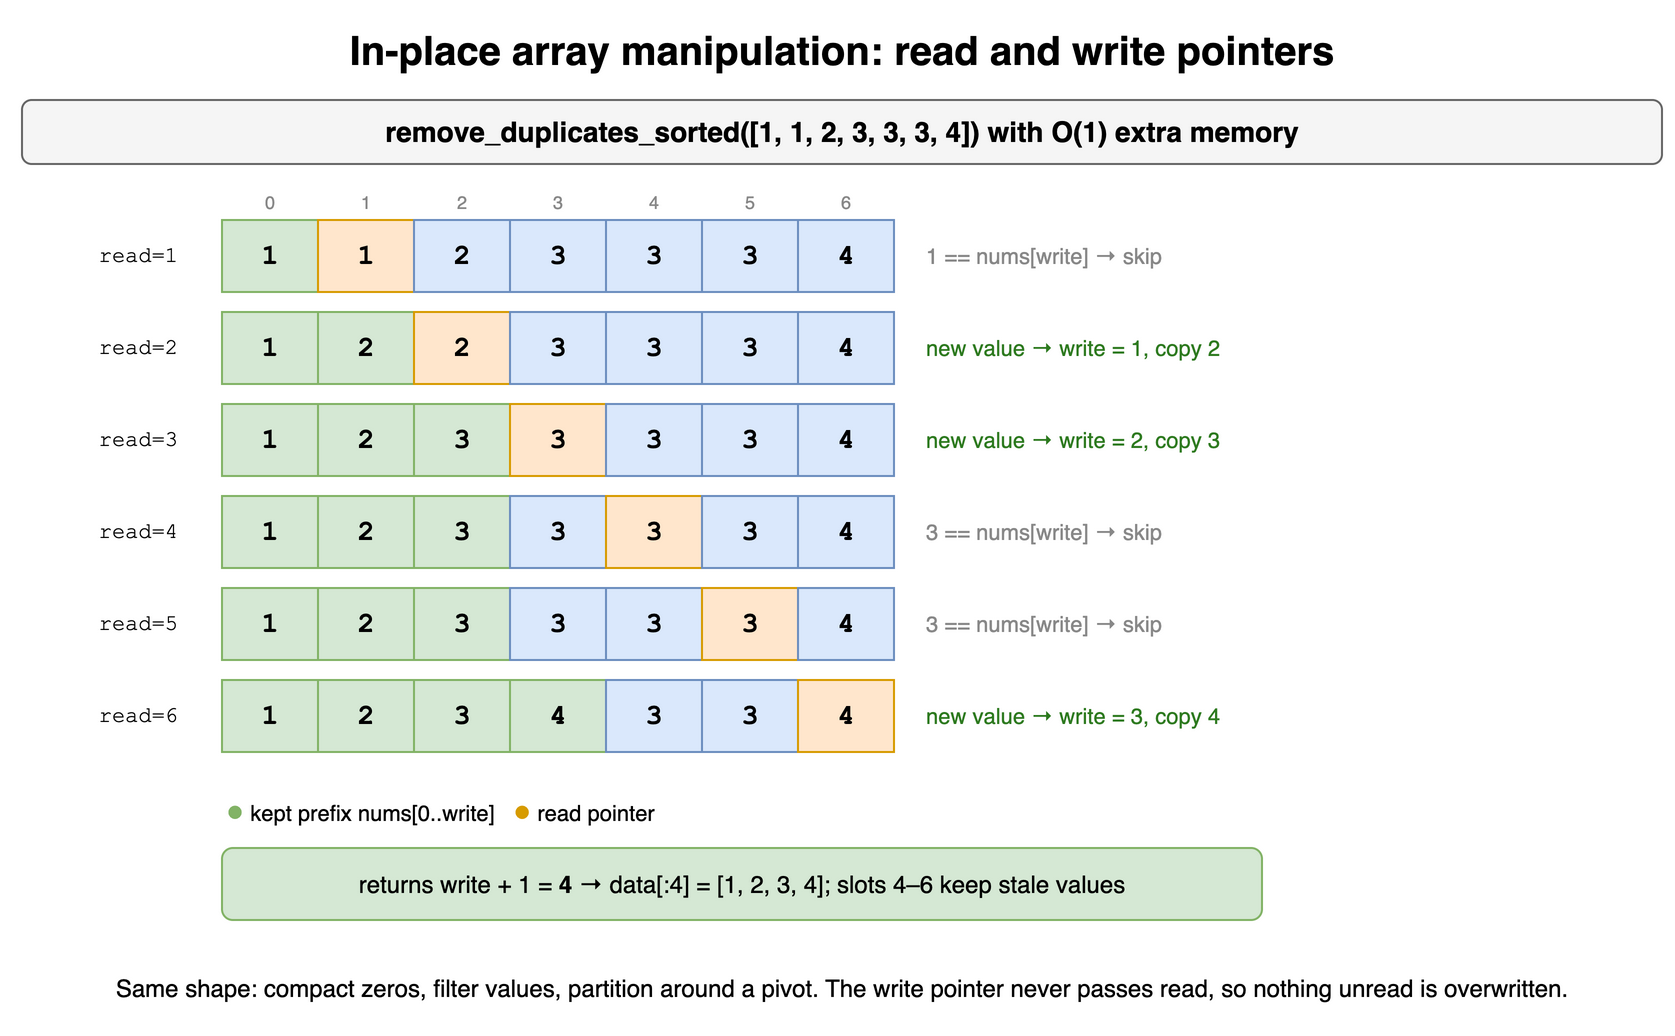

The diagram above was exported from draw.io. Its source (the exported page's mxGraphModel, read from the mxfile embedded in the PNG):
<mxGraphModel dx="900" dy="526" grid="1" gridSize="10" guides="1" tooltips="1" connect="1" arrows="1" fold="1" page="1" pageScale="1" pageWidth="900" pageHeight="526" math="0" shadow="0">
  <root>
    <mxCell id="0" />
    <mxCell id="1" parent="0" />
    <mxCell id="c4c1" value="In-place array manipulation: read and write pointers" style="text;html=1;align=center;verticalAlign=middle;whiteSpace=wrap;fontSize=20;fontStyle=1;" vertex="1" parent="1">
      <mxGeometry x="40" y="10" width="820" height="30" as="geometry" />
    </mxCell>
    <mxCell id="c4c2" value="remove_duplicates_sorted([1, 1, 2, 3, 3, 3, 4]) with O(1) extra memory" style="rounded=1;whiteSpace=wrap;html=1;fillColor=#f5f5f5;strokeColor=#666666;fontStyle=1;fontSize=14;" vertex="1" parent="1">
      <mxGeometry x="40" y="50" width="820" height="32" as="geometry" />
    </mxCell>
    <mxCell id="c4c3" value="0" style="text;html=1;align=center;verticalAlign=middle;whiteSpace=wrap;fontSize=9;fontColor=#888888;" vertex="1" parent="1">
      <mxGeometry x="140" y="94" width="48" height="14" as="geometry" />
    </mxCell>
    <mxCell id="c4c4" value="1" style="text;html=1;align=center;verticalAlign=middle;whiteSpace=wrap;fontSize=9;fontColor=#888888;" vertex="1" parent="1">
      <mxGeometry x="188" y="94" width="48" height="14" as="geometry" />
    </mxCell>
    <mxCell id="c4c5" value="2" style="text;html=1;align=center;verticalAlign=middle;whiteSpace=wrap;fontSize=9;fontColor=#888888;" vertex="1" parent="1">
      <mxGeometry x="236" y="94" width="48" height="14" as="geometry" />
    </mxCell>
    <mxCell id="c4c6" value="3" style="text;html=1;align=center;verticalAlign=middle;whiteSpace=wrap;fontSize=9;fontColor=#888888;" vertex="1" parent="1">
      <mxGeometry x="284" y="94" width="48" height="14" as="geometry" />
    </mxCell>
    <mxCell id="c4c7" value="4" style="text;html=1;align=center;verticalAlign=middle;whiteSpace=wrap;fontSize=9;fontColor=#888888;" vertex="1" parent="1">
      <mxGeometry x="332" y="94" width="48" height="14" as="geometry" />
    </mxCell>
    <mxCell id="c4c8" value="5" style="text;html=1;align=center;verticalAlign=middle;whiteSpace=wrap;fontSize=9;fontColor=#888888;" vertex="1" parent="1">
      <mxGeometry x="380" y="94" width="48" height="14" as="geometry" />
    </mxCell>
    <mxCell id="c4c9" value="6" style="text;html=1;align=center;verticalAlign=middle;whiteSpace=wrap;fontSize=9;fontColor=#888888;" vertex="1" parent="1">
      <mxGeometry x="428" y="94" width="48" height="14" as="geometry" />
    </mxCell>
    <mxCell id="c4c10" value="read=1" style="text;html=1;align=center;verticalAlign=middle;whiteSpace=wrap;fontSize=11;align=right;fontFamily=Courier New;" vertex="1" parent="1">
      <mxGeometry x="40" y="110" width="80" height="36" as="geometry" />
    </mxCell>
    <mxCell id="c4c11" value="1" style="rounded=0;whiteSpace=wrap;html=1;fontStyle=1;fontSize=14;fillColor=#d5e8d4;strokeColor=#82b366;fontFamily=Courier New;" vertex="1" parent="1">
      <mxGeometry x="140" y="110" width="48" height="36" as="geometry" />
    </mxCell>
    <mxCell id="c4c12" value="1" style="rounded=0;whiteSpace=wrap;html=1;fontStyle=1;fontSize=14;fillColor=#ffe6cc;strokeColor=#d79b00;fontFamily=Courier New;" vertex="1" parent="1">
      <mxGeometry x="188" y="110" width="48" height="36" as="geometry" />
    </mxCell>
    <mxCell id="c4c13" value="2" style="rounded=0;whiteSpace=wrap;html=1;fontStyle=1;fontSize=14;fillColor=#dae8fc;strokeColor=#6c8ebf;fontFamily=Courier New;" vertex="1" parent="1">
      <mxGeometry x="236" y="110" width="48" height="36" as="geometry" />
    </mxCell>
    <mxCell id="c4c14" value="3" style="rounded=0;whiteSpace=wrap;html=1;fontStyle=1;fontSize=14;fillColor=#dae8fc;strokeColor=#6c8ebf;fontFamily=Courier New;" vertex="1" parent="1">
      <mxGeometry x="284" y="110" width="48" height="36" as="geometry" />
    </mxCell>
    <mxCell id="c4c15" value="3" style="rounded=0;whiteSpace=wrap;html=1;fontStyle=1;fontSize=14;fillColor=#dae8fc;strokeColor=#6c8ebf;fontFamily=Courier New;" vertex="1" parent="1">
      <mxGeometry x="332" y="110" width="48" height="36" as="geometry" />
    </mxCell>
    <mxCell id="c4c16" value="3" style="rounded=0;whiteSpace=wrap;html=1;fontStyle=1;fontSize=14;fillColor=#dae8fc;strokeColor=#6c8ebf;fontFamily=Courier New;" vertex="1" parent="1">
      <mxGeometry x="380" y="110" width="48" height="36" as="geometry" />
    </mxCell>
    <mxCell id="c4c17" value="4" style="rounded=0;whiteSpace=wrap;html=1;fontStyle=1;fontSize=14;fillColor=#dae8fc;strokeColor=#6c8ebf;fontFamily=Courier New;" vertex="1" parent="1">
      <mxGeometry x="428" y="110" width="48" height="36" as="geometry" />
    </mxCell>
    <mxCell id="c4c18" value="1 == nums[write] → skip" style="text;html=1;align=center;verticalAlign=middle;whiteSpace=wrap;fontSize=11;align=left;fontColor=#888888;" vertex="1" parent="1">
      <mxGeometry x="490" y="110" width="330" height="36" as="geometry" />
    </mxCell>
    <mxCell id="c4c19" value="read=2" style="text;html=1;align=center;verticalAlign=middle;whiteSpace=wrap;fontSize=11;align=right;fontFamily=Courier New;" vertex="1" parent="1">
      <mxGeometry x="40" y="156" width="80" height="36" as="geometry" />
    </mxCell>
    <mxCell id="c4c20" value="1" style="rounded=0;whiteSpace=wrap;html=1;fontStyle=1;fontSize=14;fillColor=#d5e8d4;strokeColor=#82b366;fontFamily=Courier New;" vertex="1" parent="1">
      <mxGeometry x="140" y="156" width="48" height="36" as="geometry" />
    </mxCell>
    <mxCell id="c4c21" value="2" style="rounded=0;whiteSpace=wrap;html=1;fontStyle=1;fontSize=14;fillColor=#d5e8d4;strokeColor=#82b366;fontFamily=Courier New;" vertex="1" parent="1">
      <mxGeometry x="188" y="156" width="48" height="36" as="geometry" />
    </mxCell>
    <mxCell id="c4c22" value="2" style="rounded=0;whiteSpace=wrap;html=1;fontStyle=1;fontSize=14;fillColor=#ffe6cc;strokeColor=#d79b00;fontFamily=Courier New;" vertex="1" parent="1">
      <mxGeometry x="236" y="156" width="48" height="36" as="geometry" />
    </mxCell>
    <mxCell id="c4c23" value="3" style="rounded=0;whiteSpace=wrap;html=1;fontStyle=1;fontSize=14;fillColor=#dae8fc;strokeColor=#6c8ebf;fontFamily=Courier New;" vertex="1" parent="1">
      <mxGeometry x="284" y="156" width="48" height="36" as="geometry" />
    </mxCell>
    <mxCell id="c4c24" value="3" style="rounded=0;whiteSpace=wrap;html=1;fontStyle=1;fontSize=14;fillColor=#dae8fc;strokeColor=#6c8ebf;fontFamily=Courier New;" vertex="1" parent="1">
      <mxGeometry x="332" y="156" width="48" height="36" as="geometry" />
    </mxCell>
    <mxCell id="c4c25" value="3" style="rounded=0;whiteSpace=wrap;html=1;fontStyle=1;fontSize=14;fillColor=#dae8fc;strokeColor=#6c8ebf;fontFamily=Courier New;" vertex="1" parent="1">
      <mxGeometry x="380" y="156" width="48" height="36" as="geometry" />
    </mxCell>
    <mxCell id="c4c26" value="4" style="rounded=0;whiteSpace=wrap;html=1;fontStyle=1;fontSize=14;fillColor=#dae8fc;strokeColor=#6c8ebf;fontFamily=Courier New;" vertex="1" parent="1">
      <mxGeometry x="428" y="156" width="48" height="36" as="geometry" />
    </mxCell>
    <mxCell id="c4c27" value="new value → write = 1, copy 2" style="text;html=1;align=center;verticalAlign=middle;whiteSpace=wrap;fontSize=11;align=left;fontColor=#2d7a1f;" vertex="1" parent="1">
      <mxGeometry x="490" y="156" width="330" height="36" as="geometry" />
    </mxCell>
    <mxCell id="c4c28" value="read=3" style="text;html=1;align=center;verticalAlign=middle;whiteSpace=wrap;fontSize=11;align=right;fontFamily=Courier New;" vertex="1" parent="1">
      <mxGeometry x="40" y="202" width="80" height="36" as="geometry" />
    </mxCell>
    <mxCell id="c4c29" value="1" style="rounded=0;whiteSpace=wrap;html=1;fontStyle=1;fontSize=14;fillColor=#d5e8d4;strokeColor=#82b366;fontFamily=Courier New;" vertex="1" parent="1">
      <mxGeometry x="140" y="202" width="48" height="36" as="geometry" />
    </mxCell>
    <mxCell id="c4c30" value="2" style="rounded=0;whiteSpace=wrap;html=1;fontStyle=1;fontSize=14;fillColor=#d5e8d4;strokeColor=#82b366;fontFamily=Courier New;" vertex="1" parent="1">
      <mxGeometry x="188" y="202" width="48" height="36" as="geometry" />
    </mxCell>
    <mxCell id="c4c31" value="3" style="rounded=0;whiteSpace=wrap;html=1;fontStyle=1;fontSize=14;fillColor=#d5e8d4;strokeColor=#82b366;fontFamily=Courier New;" vertex="1" parent="1">
      <mxGeometry x="236" y="202" width="48" height="36" as="geometry" />
    </mxCell>
    <mxCell id="c4c32" value="3" style="rounded=0;whiteSpace=wrap;html=1;fontStyle=1;fontSize=14;fillColor=#ffe6cc;strokeColor=#d79b00;fontFamily=Courier New;" vertex="1" parent="1">
      <mxGeometry x="284" y="202" width="48" height="36" as="geometry" />
    </mxCell>
    <mxCell id="c4c33" value="3" style="rounded=0;whiteSpace=wrap;html=1;fontStyle=1;fontSize=14;fillColor=#dae8fc;strokeColor=#6c8ebf;fontFamily=Courier New;" vertex="1" parent="1">
      <mxGeometry x="332" y="202" width="48" height="36" as="geometry" />
    </mxCell>
    <mxCell id="c4c34" value="3" style="rounded=0;whiteSpace=wrap;html=1;fontStyle=1;fontSize=14;fillColor=#dae8fc;strokeColor=#6c8ebf;fontFamily=Courier New;" vertex="1" parent="1">
      <mxGeometry x="380" y="202" width="48" height="36" as="geometry" />
    </mxCell>
    <mxCell id="c4c35" value="4" style="rounded=0;whiteSpace=wrap;html=1;fontStyle=1;fontSize=14;fillColor=#dae8fc;strokeColor=#6c8ebf;fontFamily=Courier New;" vertex="1" parent="1">
      <mxGeometry x="428" y="202" width="48" height="36" as="geometry" />
    </mxCell>
    <mxCell id="c4c36" value="new value → write = 2, copy 3" style="text;html=1;align=center;verticalAlign=middle;whiteSpace=wrap;fontSize=11;align=left;fontColor=#2d7a1f;" vertex="1" parent="1">
      <mxGeometry x="490" y="202" width="330" height="36" as="geometry" />
    </mxCell>
    <mxCell id="c4c37" value="read=4" style="text;html=1;align=center;verticalAlign=middle;whiteSpace=wrap;fontSize=11;align=right;fontFamily=Courier New;" vertex="1" parent="1">
      <mxGeometry x="40" y="248" width="80" height="36" as="geometry" />
    </mxCell>
    <mxCell id="c4c38" value="1" style="rounded=0;whiteSpace=wrap;html=1;fontStyle=1;fontSize=14;fillColor=#d5e8d4;strokeColor=#82b366;fontFamily=Courier New;" vertex="1" parent="1">
      <mxGeometry x="140" y="248" width="48" height="36" as="geometry" />
    </mxCell>
    <mxCell id="c4c39" value="2" style="rounded=0;whiteSpace=wrap;html=1;fontStyle=1;fontSize=14;fillColor=#d5e8d4;strokeColor=#82b366;fontFamily=Courier New;" vertex="1" parent="1">
      <mxGeometry x="188" y="248" width="48" height="36" as="geometry" />
    </mxCell>
    <mxCell id="c4c40" value="3" style="rounded=0;whiteSpace=wrap;html=1;fontStyle=1;fontSize=14;fillColor=#d5e8d4;strokeColor=#82b366;fontFamily=Courier New;" vertex="1" parent="1">
      <mxGeometry x="236" y="248" width="48" height="36" as="geometry" />
    </mxCell>
    <mxCell id="c4c41" value="3" style="rounded=0;whiteSpace=wrap;html=1;fontStyle=1;fontSize=14;fillColor=#dae8fc;strokeColor=#6c8ebf;fontFamily=Courier New;" vertex="1" parent="1">
      <mxGeometry x="284" y="248" width="48" height="36" as="geometry" />
    </mxCell>
    <mxCell id="c4c42" value="3" style="rounded=0;whiteSpace=wrap;html=1;fontStyle=1;fontSize=14;fillColor=#ffe6cc;strokeColor=#d79b00;fontFamily=Courier New;" vertex="1" parent="1">
      <mxGeometry x="332" y="248" width="48" height="36" as="geometry" />
    </mxCell>
    <mxCell id="c4c43" value="3" style="rounded=0;whiteSpace=wrap;html=1;fontStyle=1;fontSize=14;fillColor=#dae8fc;strokeColor=#6c8ebf;fontFamily=Courier New;" vertex="1" parent="1">
      <mxGeometry x="380" y="248" width="48" height="36" as="geometry" />
    </mxCell>
    <mxCell id="c4c44" value="4" style="rounded=0;whiteSpace=wrap;html=1;fontStyle=1;fontSize=14;fillColor=#dae8fc;strokeColor=#6c8ebf;fontFamily=Courier New;" vertex="1" parent="1">
      <mxGeometry x="428" y="248" width="48" height="36" as="geometry" />
    </mxCell>
    <mxCell id="c4c45" value="3 == nums[write] → skip" style="text;html=1;align=center;verticalAlign=middle;whiteSpace=wrap;fontSize=11;align=left;fontColor=#888888;" vertex="1" parent="1">
      <mxGeometry x="490" y="248" width="330" height="36" as="geometry" />
    </mxCell>
    <mxCell id="c4c46" value="read=5" style="text;html=1;align=center;verticalAlign=middle;whiteSpace=wrap;fontSize=11;align=right;fontFamily=Courier New;" vertex="1" parent="1">
      <mxGeometry x="40" y="294" width="80" height="36" as="geometry" />
    </mxCell>
    <mxCell id="c4c47" value="1" style="rounded=0;whiteSpace=wrap;html=1;fontStyle=1;fontSize=14;fillColor=#d5e8d4;strokeColor=#82b366;fontFamily=Courier New;" vertex="1" parent="1">
      <mxGeometry x="140" y="294" width="48" height="36" as="geometry" />
    </mxCell>
    <mxCell id="c4c48" value="2" style="rounded=0;whiteSpace=wrap;html=1;fontStyle=1;fontSize=14;fillColor=#d5e8d4;strokeColor=#82b366;fontFamily=Courier New;" vertex="1" parent="1">
      <mxGeometry x="188" y="294" width="48" height="36" as="geometry" />
    </mxCell>
    <mxCell id="c4c49" value="3" style="rounded=0;whiteSpace=wrap;html=1;fontStyle=1;fontSize=14;fillColor=#d5e8d4;strokeColor=#82b366;fontFamily=Courier New;" vertex="1" parent="1">
      <mxGeometry x="236" y="294" width="48" height="36" as="geometry" />
    </mxCell>
    <mxCell id="c4c50" value="3" style="rounded=0;whiteSpace=wrap;html=1;fontStyle=1;fontSize=14;fillColor=#dae8fc;strokeColor=#6c8ebf;fontFamily=Courier New;" vertex="1" parent="1">
      <mxGeometry x="284" y="294" width="48" height="36" as="geometry" />
    </mxCell>
    <mxCell id="c4c51" value="3" style="rounded=0;whiteSpace=wrap;html=1;fontStyle=1;fontSize=14;fillColor=#dae8fc;strokeColor=#6c8ebf;fontFamily=Courier New;" vertex="1" parent="1">
      <mxGeometry x="332" y="294" width="48" height="36" as="geometry" />
    </mxCell>
    <mxCell id="c4c52" value="3" style="rounded=0;whiteSpace=wrap;html=1;fontStyle=1;fontSize=14;fillColor=#ffe6cc;strokeColor=#d79b00;fontFamily=Courier New;" vertex="1" parent="1">
      <mxGeometry x="380" y="294" width="48" height="36" as="geometry" />
    </mxCell>
    <mxCell id="c4c53" value="4" style="rounded=0;whiteSpace=wrap;html=1;fontStyle=1;fontSize=14;fillColor=#dae8fc;strokeColor=#6c8ebf;fontFamily=Courier New;" vertex="1" parent="1">
      <mxGeometry x="428" y="294" width="48" height="36" as="geometry" />
    </mxCell>
    <mxCell id="c4c54" value="3 == nums[write] → skip" style="text;html=1;align=center;verticalAlign=middle;whiteSpace=wrap;fontSize=11;align=left;fontColor=#888888;" vertex="1" parent="1">
      <mxGeometry x="490" y="294" width="330" height="36" as="geometry" />
    </mxCell>
    <mxCell id="c4c55" value="read=6" style="text;html=1;align=center;verticalAlign=middle;whiteSpace=wrap;fontSize=11;align=right;fontFamily=Courier New;" vertex="1" parent="1">
      <mxGeometry x="40" y="340" width="80" height="36" as="geometry" />
    </mxCell>
    <mxCell id="c4c56" value="1" style="rounded=0;whiteSpace=wrap;html=1;fontStyle=1;fontSize=14;fillColor=#d5e8d4;strokeColor=#82b366;fontFamily=Courier New;" vertex="1" parent="1">
      <mxGeometry x="140" y="340" width="48" height="36" as="geometry" />
    </mxCell>
    <mxCell id="c4c57" value="2" style="rounded=0;whiteSpace=wrap;html=1;fontStyle=1;fontSize=14;fillColor=#d5e8d4;strokeColor=#82b366;fontFamily=Courier New;" vertex="1" parent="1">
      <mxGeometry x="188" y="340" width="48" height="36" as="geometry" />
    </mxCell>
    <mxCell id="c4c58" value="3" style="rounded=0;whiteSpace=wrap;html=1;fontStyle=1;fontSize=14;fillColor=#d5e8d4;strokeColor=#82b366;fontFamily=Courier New;" vertex="1" parent="1">
      <mxGeometry x="236" y="340" width="48" height="36" as="geometry" />
    </mxCell>
    <mxCell id="c4c59" value="4" style="rounded=0;whiteSpace=wrap;html=1;fontStyle=1;fontSize=14;fillColor=#d5e8d4;strokeColor=#82b366;fontFamily=Courier New;" vertex="1" parent="1">
      <mxGeometry x="284" y="340" width="48" height="36" as="geometry" />
    </mxCell>
    <mxCell id="c4c60" value="3" style="rounded=0;whiteSpace=wrap;html=1;fontStyle=1;fontSize=14;fillColor=#dae8fc;strokeColor=#6c8ebf;fontFamily=Courier New;" vertex="1" parent="1">
      <mxGeometry x="332" y="340" width="48" height="36" as="geometry" />
    </mxCell>
    <mxCell id="c4c61" value="3" style="rounded=0;whiteSpace=wrap;html=1;fontStyle=1;fontSize=14;fillColor=#dae8fc;strokeColor=#6c8ebf;fontFamily=Courier New;" vertex="1" parent="1">
      <mxGeometry x="380" y="340" width="48" height="36" as="geometry" />
    </mxCell>
    <mxCell id="c4c62" value="4" style="rounded=0;whiteSpace=wrap;html=1;fontStyle=1;fontSize=14;fillColor=#ffe6cc;strokeColor=#d79b00;fontFamily=Courier New;" vertex="1" parent="1">
      <mxGeometry x="428" y="340" width="48" height="36" as="geometry" />
    </mxCell>
    <mxCell id="c4c63" value="new value → write = 3, copy 4" style="text;html=1;align=center;verticalAlign=middle;whiteSpace=wrap;fontSize=11;align=left;fontColor=#2d7a1f;" vertex="1" parent="1">
      <mxGeometry x="490" y="340" width="330" height="36" as="geometry" />
    </mxCell>
    <mxCell id="c4c64" value="&lt;font color='#82b366' style='font-size:15px'&gt;●&lt;/font&gt; kept prefix nums[0..write] &amp;nbsp; &lt;font color='#d79b00' style='font-size:15px'&gt;●&lt;/font&gt; read pointer" style="text;html=1;align=center;verticalAlign=middle;whiteSpace=wrap;fontSize=11;align=left;" vertex="1" parent="1">
      <mxGeometry x="140" y="396" width="500" height="18" as="geometry" />
    </mxCell>
    <mxCell id="c4c65" value="returns write + 1 = &lt;b&gt;4&lt;/b&gt; → data[:4] = [1, 2, 3, 4]; slots 4–6 keep stale values" style="rounded=1;whiteSpace=wrap;html=1;fillColor=#d5e8d4;strokeColor=#82b366;fontSize=12;" vertex="1" parent="1">
      <mxGeometry x="140" y="424" width="520" height="36" as="geometry" />
    </mxCell>
    <mxCell id="c4c66" value="Same shape: compact zeros, filter values, partition around a pivot. The write pointer never passes read, so nothing unread is overwritten." style="text;html=1;align=center;verticalAlign=middle;whiteSpace=wrap;fontSize=12;" vertex="1" parent="1">
      <mxGeometry x="40" y="476" width="820" height="36" as="geometry" />
    </mxCell>
  </root>
</mxGraphModel>